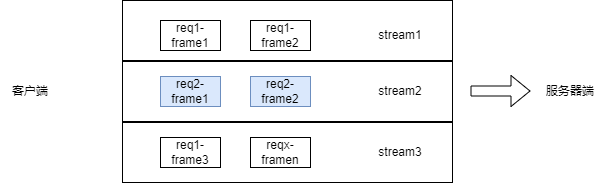

The diagram above was exported from draw.io. Its source (the exported page's mxGraphModel, read from the mxfile embedded in the PNG):
<mxGraphModel dx="782" dy="549" grid="1" gridSize="10" guides="1" tooltips="1" connect="1" arrows="1" fold="1" page="1" pageScale="1" pageWidth="827" pageHeight="1169" math="0" shadow="0">
  <root>
    <mxCell id="0" />
    <mxCell id="1" parent="0" />
    <mxCell id="-dcAL5IIzUEmSaALuo9v-3" value="" style="rounded=0;whiteSpace=wrap;html=1;" vertex="1" parent="1">
      <mxGeometry x="192" y="200" width="330" height="60" as="geometry" />
    </mxCell>
    <mxCell id="-dcAL5IIzUEmSaALuo9v-4" value="" style="rounded=0;whiteSpace=wrap;html=1;" vertex="1" parent="1">
      <mxGeometry x="192" y="261" width="330" height="60" as="geometry" />
    </mxCell>
    <mxCell id="-dcAL5IIzUEmSaALuo9v-5" value="" style="rounded=0;whiteSpace=wrap;html=1;" vertex="1" parent="1">
      <mxGeometry x="192" y="322" width="330" height="60" as="geometry" />
    </mxCell>
    <mxCell id="-dcAL5IIzUEmSaALuo9v-6" value="req1-frame1" style="rounded=0;whiteSpace=wrap;html=1;" vertex="1" parent="1">
      <mxGeometry x="230" y="220" width="60" height="30" as="geometry" />
    </mxCell>
    <mxCell id="-dcAL5IIzUEmSaALuo9v-7" value="req1-frame2" style="rounded=0;whiteSpace=wrap;html=1;" vertex="1" parent="1">
      <mxGeometry x="320" y="220" width="60" height="30" as="geometry" />
    </mxCell>
    <mxCell id="-dcAL5IIzUEmSaALuo9v-8" value="req2-frame1" style="rounded=0;whiteSpace=wrap;html=1;fillColor=#dae8fc;strokeColor=#6c8ebf;" vertex="1" parent="1">
      <mxGeometry x="230" y="276" width="60" height="30" as="geometry" />
    </mxCell>
    <mxCell id="-dcAL5IIzUEmSaALuo9v-9" value="req2-frame2" style="rounded=0;whiteSpace=wrap;html=1;fillColor=#dae8fc;strokeColor=#6c8ebf;" vertex="1" parent="1">
      <mxGeometry x="320" y="276" width="60" height="30" as="geometry" />
    </mxCell>
    <mxCell id="-dcAL5IIzUEmSaALuo9v-10" value="req1-frame3" style="rounded=0;whiteSpace=wrap;html=1;" vertex="1" parent="1">
      <mxGeometry x="230" y="337" width="60" height="30" as="geometry" />
    </mxCell>
    <mxCell id="-dcAL5IIzUEmSaALuo9v-11" value="reqx-framen" style="rounded=0;whiteSpace=wrap;html=1;" vertex="1" parent="1">
      <mxGeometry x="320" y="337" width="60" height="30" as="geometry" />
    </mxCell>
    <mxCell id="-dcAL5IIzUEmSaALuo9v-12" value="" style="shape=flexArrow;endArrow=classic;html=1;rounded=0;" edge="1" parent="1">
      <mxGeometry width="50" height="50" relative="1" as="geometry">
        <mxPoint x="540" y="290.5" as="sourcePoint" />
        <mxPoint x="600" y="290.5" as="targetPoint" />
      </mxGeometry>
    </mxCell>
    <mxCell id="-dcAL5IIzUEmSaALuo9v-13" value="客户端" style="text;html=1;strokeColor=none;fillColor=none;align=center;verticalAlign=middle;whiteSpace=wrap;rounded=0;" vertex="1" parent="1">
      <mxGeometry x="70" y="276" width="60" height="30" as="geometry" />
    </mxCell>
    <mxCell id="-dcAL5IIzUEmSaALuo9v-14" value="服务器端" style="text;html=1;strokeColor=none;fillColor=none;align=center;verticalAlign=middle;whiteSpace=wrap;rounded=0;" vertex="1" parent="1">
      <mxGeometry x="610" y="276" width="60" height="30" as="geometry" />
    </mxCell>
    <mxCell id="-dcAL5IIzUEmSaALuo9v-15" value="stream1" style="text;html=1;strokeColor=none;fillColor=none;align=center;verticalAlign=middle;whiteSpace=wrap;rounded=0;" vertex="1" parent="1">
      <mxGeometry x="440" y="220" width="60" height="30" as="geometry" />
    </mxCell>
    <mxCell id="-dcAL5IIzUEmSaALuo9v-16" value="stream2" style="text;html=1;strokeColor=none;fillColor=none;align=center;verticalAlign=middle;whiteSpace=wrap;rounded=0;" vertex="1" parent="1">
      <mxGeometry x="440" y="276" width="60" height="30" as="geometry" />
    </mxCell>
    <mxCell id="-dcAL5IIzUEmSaALuo9v-17" value="stream3" style="text;html=1;strokeColor=none;fillColor=none;align=center;verticalAlign=middle;whiteSpace=wrap;rounded=0;" vertex="1" parent="1">
      <mxGeometry x="440" y="337" width="60" height="30" as="geometry" />
    </mxCell>
  </root>
</mxGraphModel>